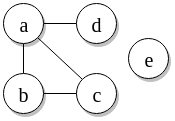

The diagram above was exported from draw.io. Its source (the exported page's mxGraphModel, read from the mxfile embedded in the PNG):
<mxGraphModel dx="454" dy="240" grid="1" gridSize="10" guides="1" tooltips="1" connect="1" arrows="1" fold="1" page="1" pageScale="1" pageWidth="1100" pageHeight="850" background="#ffffff" math="0" shadow="0">
  <root>
    <mxCell id="0" />
    <mxCell id="1" parent="0" />
    <mxCell id="1ea317790d2ca983-21" value="" style="edgeStyle=none;rounded=1;html=1;labelBackgroundColor=none;startArrow=none;startFill=0;endArrow=none;endFill=0;jettySize=auto;orthogonalLoop=1;strokeColor=#000000;strokeWidth=1;fontFamily=Verdana;fontSize=12;fontColor=#000000;" parent="1" source="1ea317790d2ca983-2" target="1ea317790d2ca983-7" edge="1">
      <mxGeometry relative="1" as="geometry" />
    </mxCell>
    <mxCell id="1ea317790d2ca983-22" value="" style="edgeStyle=none;rounded=1;html=1;labelBackgroundColor=none;startArrow=none;startFill=0;startSize=5;endArrow=none;endFill=0;endSize=5;jettySize=auto;orthogonalLoop=1;strokeColor=#000000;strokeWidth=1;fontFamily=Verdana;fontSize=12;fontColor=#000000;" parent="1" source="1ea317790d2ca983-2" target="1ea317790d2ca983-6" edge="1">
      <mxGeometry relative="1" as="geometry" />
    </mxCell>
    <mxCell id="oGjikaMWQcUqTjbAgTAh-1" style="rounded=0;orthogonalLoop=1;jettySize=auto;html=1;exitX=1;exitY=1;exitDx=0;exitDy=0;entryX=0;entryY=0;entryDx=0;entryDy=0;endArrow=none;endFill=0;strokeColor=#000000;" edge="1" parent="1" source="1ea317790d2ca983-2" target="1ea317790d2ca983-8">
      <mxGeometry relative="1" as="geometry" />
    </mxCell>
    <mxCell id="1ea317790d2ca983-2" value="&lt;span style=&quot;font-size: 20px;&quot;&gt;a&lt;/span&gt;" style="ellipse;whiteSpace=wrap;html=1;rounded=0;shadow=1;comic=0;labelBackgroundColor=none;strokeColor=#000000;strokeWidth=1;fillColor=#FFFFFF;fontFamily=Verdana;fontSize=20;fontColor=#000000;align=center;" parent="1" vertex="1">
      <mxGeometry x="457" y="190" width="40" height="40" as="geometry" />
    </mxCell>
    <mxCell id="1ea317790d2ca983-4" value="&lt;span style=&quot;font-size: 20px;&quot;&gt;e&lt;br style=&quot;font-size: 20px;&quot;&gt;&lt;/span&gt;" style="ellipse;whiteSpace=wrap;html=1;rounded=0;shadow=1;comic=0;labelBackgroundColor=none;strokeColor=#000000;strokeWidth=1;fillColor=#FFFFFF;fontFamily=Verdana;fontSize=20;fontColor=#000000;align=center;" parent="1" vertex="1">
      <mxGeometry x="582" y="225" width="40" height="40" as="geometry" />
    </mxCell>
    <mxCell id="1ea317790d2ca983-6" value="&lt;span style=&quot;font-size: 20px;&quot;&gt;d&lt;/span&gt;" style="ellipse;whiteSpace=wrap;html=1;rounded=0;shadow=1;comic=0;labelBackgroundColor=none;strokeColor=#000000;strokeWidth=1;fillColor=#FFFFFF;fontFamily=Verdana;fontSize=20;fontColor=#000000;align=center;" parent="1" vertex="1">
      <mxGeometry x="530" y="190" width="40" height="40" as="geometry" />
    </mxCell>
    <mxCell id="1ea317790d2ca983-24" value="" style="edgeStyle=none;rounded=1;html=1;labelBackgroundColor=none;startArrow=none;startFill=0;startSize=5;endArrow=none;endFill=0;endSize=5;jettySize=auto;orthogonalLoop=1;strokeColor=#000000;strokeWidth=1;fontFamily=Verdana;fontSize=12;fontColor=#000000;" parent="1" source="1ea317790d2ca983-7" target="1ea317790d2ca983-8" edge="1">
      <mxGeometry relative="1" as="geometry" />
    </mxCell>
    <mxCell id="1ea317790d2ca983-8" value="c" style="ellipse;whiteSpace=wrap;html=1;rounded=0;shadow=1;comic=0;labelBackgroundColor=none;strokeColor=#000000;strokeWidth=1;fillColor=#FFFFFF;fontFamily=Verdana;fontSize=20;fontColor=#000000;align=center;" parent="1" vertex="1">
      <mxGeometry x="530" y="260" width="40" height="40" as="geometry" />
    </mxCell>
    <mxCell id="1ea317790d2ca983-7" value="&lt;span style=&quot;font-size: 20px;&quot;&gt;b&lt;br style=&quot;font-size: 20px;&quot;&gt;&lt;/span&gt;" style="ellipse;whiteSpace=wrap;html=1;rounded=0;shadow=1;comic=0;labelBackgroundColor=none;strokeColor=#000000;strokeWidth=1;fillColor=#FFFFFF;fontFamily=Verdana;fontSize=20;fontColor=#000000;align=center;" parent="1" vertex="1">
      <mxGeometry x="457" y="260" width="40" height="40" as="geometry" />
    </mxCell>
  </root>
</mxGraphModel>